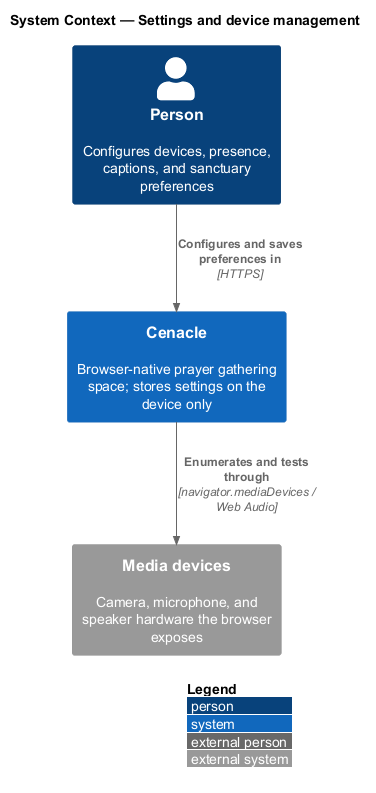

The diagram above was rendered by PlantUML. Its source (embedded in the PNG):
@startuml
!include <C4/C4_Context>
LAYOUT_WITH_LEGEND()
title System Context — Settings and device management

Person(person, "Person", "Configures devices, presence, captions, and sanctuary preferences")
System(cenacle, "Cenacle", "Browser-native prayer gathering space; stores settings on the device only")
System_Ext(devices, "Media devices", "Camera, microphone, and speaker hardware the browser exposes")

Rel(person, cenacle, "Configures and saves preferences in", "HTTPS")
Rel(cenacle, devices, "Enumerates and tests through", "navigator.mediaDevices / Web Audio")
@enduml